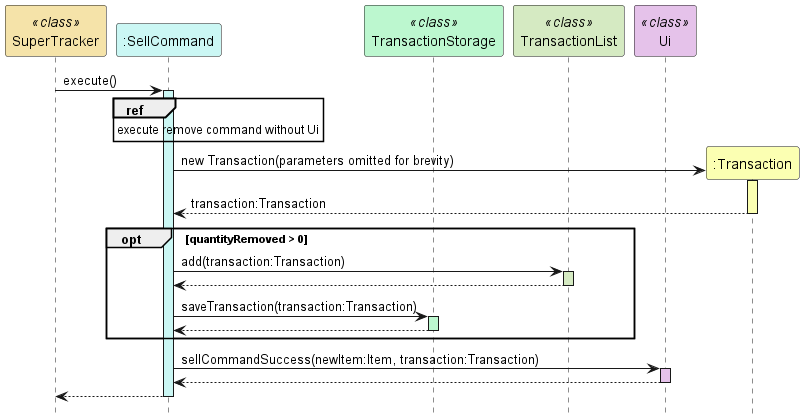

The diagram above was rendered by PlantUML. Its source (embedded in the PNG):
@startuml
hide footbox
participant "SuperTracker" as SuperTracker <<class>> #f5e3a9
participant ":SellCommand" as SellCommand #cbf7f4
participant "TransactionStorage" as TransactionStorage <<class>> #bcf7cf
participant "TransactionList" as TransactionList <<class>> #d5eac2
participant "Ui" as Ui <<class>> #e5c2ea
participant ":Transaction" as Transaction #fbffb2

SuperTracker -> SellCommand : execute()
activate SellCommand #cbf7f4

ref over SellCommand : execute remove command without Ui

SellCommand -> Transaction ** : new Transaction(parameters omitted for brevity)
activate Transaction #fbffb2
Transaction --> SellCommand : transaction:Transaction
deactivate Transaction

opt quantityRemoved > 0

SellCommand -> TransactionList : add(transaction:Transaction)
activate TransactionList #d5eac2
TransactionList --> SellCommand
deactivate TransactionList

SellCommand -> TransactionStorage : saveTransaction(transaction:Transaction)
activate TransactionStorage #bcf7cf
TransactionStorage --> SellCommand
deactivate TransactionStorage

end

SellCommand -> Ui : sellCommandSuccess(newItem:Item, transaction:Transaction)
activate Ui #e5c2ea
Ui --> SellCommand
deactivate Ui

SellCommand --> SuperTracker
deactivate SellCommand
@enduml